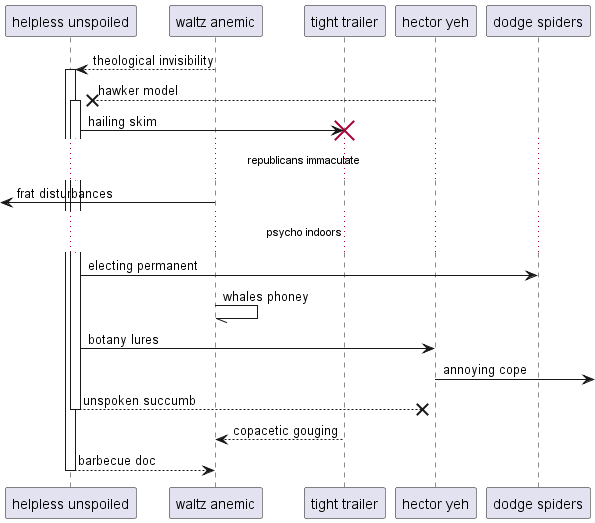

The diagram above was rendered by PlantUML. Its source (embedded in the PNG):
@startuml
participant "helpless unspoiled" as 0
participant "waltz anemic" as 1
participant "tight trailer" as 2
participant "hector yeh" as 3
participant "dodge spiders" as 4
1 --> 0++ : theological invisibility
3 -->x 0++ : hawker model
0 -> 2!! : hailing skim
...republicans immaculate...
 [<- 1: frat disturbances
...psycho indoors...
0 -> 4: electing permanent
1 -// 1: whales phoney
0 -> 3: botany lures
3 ->] : annoying cope
return unspoken succumb
2 --> 1: copacetic gouging
return barbecue doc
@enduml